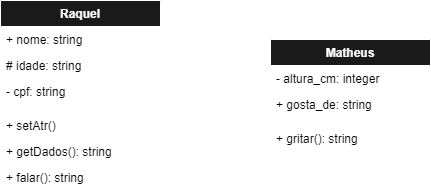

The diagram above was exported from draw.io. Its source (the exported page's mxGraphModel, read from the mxfile embedded in the PNG):
<mxGraphModel dx="1434" dy="768" grid="1" gridSize="10" guides="1" tooltips="1" connect="1" arrows="1" fold="1" page="1" pageScale="1" pageWidth="850" pageHeight="1100" math="0" shadow="0">
  <root>
    <mxCell id="0" />
    <mxCell id="1" parent="0" />
    <mxCell id="20" style="edgeStyle=none;html=1;endArrow=block;endFill=0;strokeWidth=2;strokeColor=#FFFFFF;" parent="1" source="2" target="11" edge="1">
      <mxGeometry relative="1" as="geometry" />
    </mxCell>
    <mxCell id="2" value="Matheus" style="swimlane;fontStyle=1;align=center;verticalAlign=top;childLayout=stackLayout;horizontal=1;startSize=26;horizontalStack=0;resizeParent=1;resizeParentMax=0;resizeLast=0;collapsible=1;marginBottom=0;fillColor=#1A1A1A;fontColor=#FFFFFF;strokeColor=#FFFFFF;" parent="1" vertex="1">
      <mxGeometry x="480" y="289" width="160" height="112" as="geometry" />
    </mxCell>
    <mxCell id="6" value="- altura_cm: integer" style="text;strokeColor=none;fillColor=default;align=left;verticalAlign=top;spacingLeft=4;spacingRight=4;overflow=hidden;rotatable=0;points=[[0,0.5],[1,0.5]];portConstraint=eastwest;" parent="2" vertex="1">
      <mxGeometry y="26" width="160" height="26" as="geometry" />
    </mxCell>
    <mxCell id="3" value="+ gosta_de: string" style="text;strokeColor=none;fillColor=default;align=left;verticalAlign=top;spacingLeft=4;spacingRight=4;overflow=hidden;rotatable=0;points=[[0,0.5],[1,0.5]];portConstraint=eastwest;" parent="2" vertex="1">
      <mxGeometry y="52" width="160" height="26" as="geometry" />
    </mxCell>
    <mxCell id="4" value="" style="line;strokeWidth=1;fillColor=none;align=left;verticalAlign=middle;spacingTop=-1;spacingLeft=3;spacingRight=3;rotatable=0;labelPosition=right;points=[];portConstraint=eastwest;strokeColor=inherit;" parent="2" vertex="1">
      <mxGeometry y="78" width="160" height="8" as="geometry" />
    </mxCell>
    <mxCell id="5" value="+ gritar(): string" style="text;strokeColor=none;fillColor=default;align=left;verticalAlign=top;spacingLeft=4;spacingRight=4;overflow=hidden;rotatable=0;points=[[0,0.5],[1,0.5]];portConstraint=eastwest;" parent="2" vertex="1">
      <mxGeometry y="86" width="160" height="26" as="geometry" />
    </mxCell>
    <mxCell id="11" value="Raquel" style="swimlane;fontStyle=1;align=center;verticalAlign=top;childLayout=stackLayout;horizontal=1;startSize=26;horizontalStack=0;resizeParent=1;resizeParentMax=0;resizeLast=0;collapsible=1;marginBottom=0;rounded=0;fillColor=#1A1A1A;strokeColor=#FFFFFF;fontColor=#FFFFFF;" parent="1" vertex="1">
      <mxGeometry x="210" y="250" width="160" height="190" as="geometry" />
    </mxCell>
    <mxCell id="12" value="+ nome: string" style="text;strokeColor=none;fillColor=default;align=left;verticalAlign=top;spacingLeft=4;spacingRight=4;overflow=hidden;rotatable=0;points=[[0,0.5],[1,0.5]];portConstraint=eastwest;" parent="11" vertex="1">
      <mxGeometry y="26" width="160" height="26" as="geometry" />
    </mxCell>
    <mxCell id="13" value="# idade: string" style="text;strokeColor=none;fillColor=default;align=left;verticalAlign=top;spacingLeft=4;spacingRight=4;overflow=hidden;rotatable=0;points=[[0,0.5],[1,0.5]];portConstraint=eastwest;" parent="11" vertex="1">
      <mxGeometry y="52" width="160" height="26" as="geometry" />
    </mxCell>
    <mxCell id="14" value="- cpf: string" style="text;strokeColor=none;fillColor=default;align=left;verticalAlign=top;spacingLeft=4;spacingRight=4;overflow=hidden;rotatable=0;points=[[0,0.5],[1,0.5]];portConstraint=eastwest;" parent="11" vertex="1">
      <mxGeometry y="78" width="160" height="26" as="geometry" />
    </mxCell>
    <mxCell id="15" value="" style="line;strokeWidth=1;fillColor=none;align=left;verticalAlign=middle;spacingTop=-1;spacingLeft=3;spacingRight=3;rotatable=0;labelPosition=right;points=[];portConstraint=eastwest;strokeColor=inherit;" parent="11" vertex="1">
      <mxGeometry y="104" width="160" height="8" as="geometry" />
    </mxCell>
    <mxCell id="16" value="+ setAtr()" style="text;strokeColor=none;fillColor=default;align=left;verticalAlign=top;spacingLeft=4;spacingRight=4;overflow=hidden;rotatable=0;points=[[0,0.5],[1,0.5]];portConstraint=eastwest;" parent="11" vertex="1">
      <mxGeometry y="112" width="160" height="26" as="geometry" />
    </mxCell>
    <mxCell id="17" value="+ getDados(): string" style="text;strokeColor=none;fillColor=default;align=left;verticalAlign=top;spacingLeft=4;spacingRight=4;overflow=hidden;rotatable=0;points=[[0,0.5],[1,0.5]];portConstraint=eastwest;" parent="11" vertex="1">
      <mxGeometry y="138" width="160" height="26" as="geometry" />
    </mxCell>
    <mxCell id="18" value="+ falar(): string" style="text;strokeColor=none;fillColor=default;align=left;verticalAlign=top;spacingLeft=4;spacingRight=4;overflow=hidden;rotatable=0;points=[[0,0.5],[1,0.5]];portConstraint=eastwest;" parent="11" vertex="1">
      <mxGeometry y="164" width="160" height="26" as="geometry" />
    </mxCell>
  </root>
</mxGraphModel>